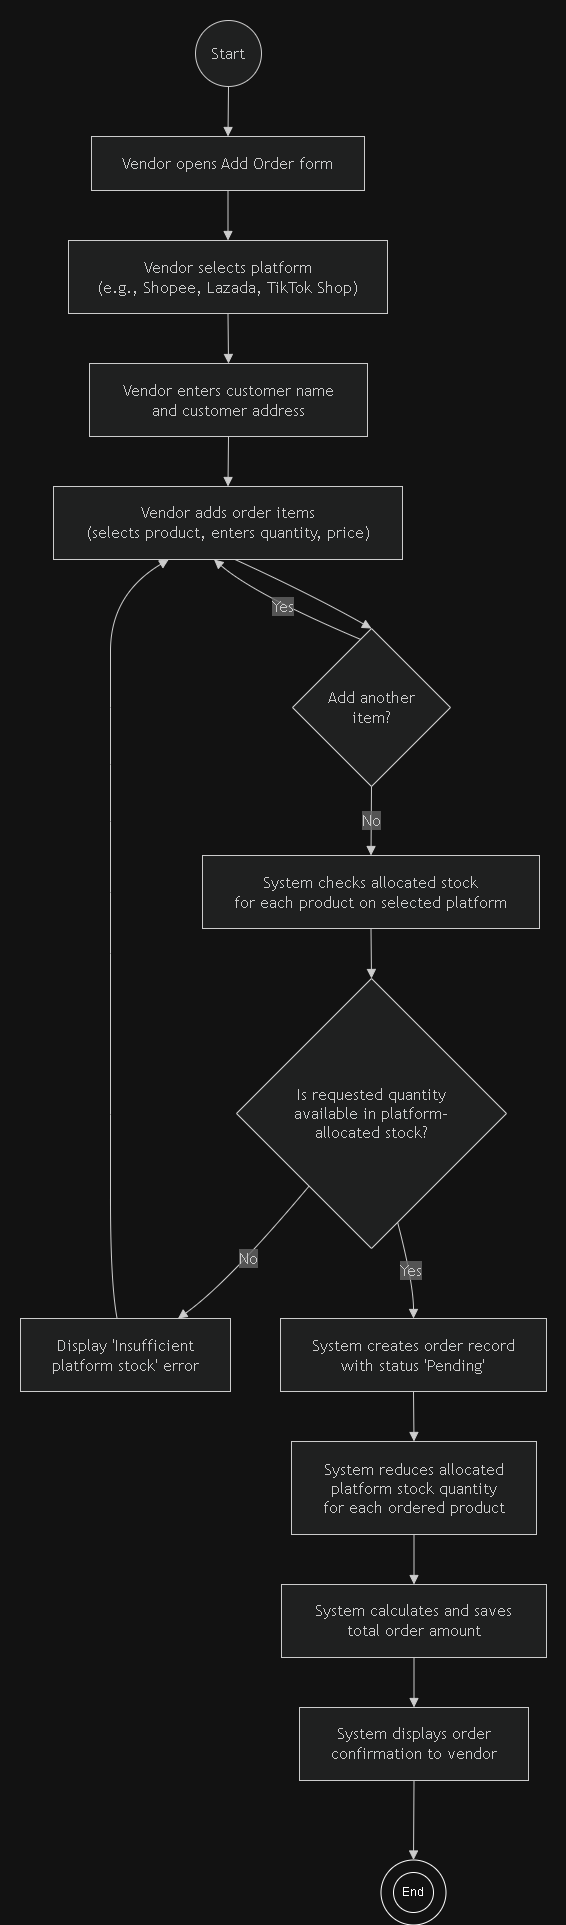

The diagram above was exported from draw.io. Its source (the exported page's mxGraphModel, read from the mxfile embedded in the PNG):
<mxGraphModel dx="1831" dy="1668" grid="1" gridSize="10" guides="1" tooltips="1" connect="1" arrows="1" fold="1" page="1" pageScale="1" pageWidth="850" pageHeight="1100" math="0" shadow="0">
  <root>
    <mxCell id="0" />
    <mxCell id="1" parent="0" />
    <UserObject label="" mermaidData="{&#10;  &quot;data&quot;: &quot;flowchart TD\n    Start((Start))\n    Step1[\&quot;Vendor opens Add Order form\&quot;]\n    Step2[\&quot;Vendor selects platform&lt;br/&gt;(e.g., Shopee, Lazada, TikTok Shop)\&quot;]\n    Step3[\&quot;Vendor enters customer name&lt;br/&gt;and customer address\&quot;]\n    Step4[\&quot;Vendor adds order items&lt;br/&gt;(selects product, enters quantity, price)\&quot;]\n    Decision1{Add another&lt;br/&gt;item?}\n    Step5[\&quot;System checks allocated stock&lt;br/&gt;for each product on selected platform\&quot;]\n    Decision2{Is requested quantity&lt;br/&gt;available in platform-&lt;br/&gt;allocated stock?}\n    ErrorMsg[\&quot;Display 'Insufficient&lt;br/&gt;platform stock' error\&quot;]\n    Step6[\&quot;System creates order record&lt;br/&gt;with status 'Pending'\&quot;]\n    Step7[\&quot;System reduces allocated&lt;br/&gt;platform stock quantity&lt;br/&gt;for each ordered product\&quot;]\n    Step8[\&quot;System calculates and saves&lt;br/&gt;total order amount\&quot;]\n    Step9[\&quot;System displays order&lt;br/&gt;confirmation to vendor\&quot;]\n    End([End])\n    \n    Start --&gt; Step1\n    Step1 --&gt; Step2\n    Step2 --&gt; Step3\n    Step3 --&gt; Step4\n    Step4 --&gt; Decision1\n    Decision1 --&gt;|Yes| Step4\n    Decision1 --&gt;|No| Step5\n    Step5 --&gt; Decision2\n    Decision2 --&gt;|No| ErrorMsg\n    ErrorMsg --&gt; Step4\n    Decision2 --&gt;|Yes| Step6\n    Step6 --&gt; Step7\n    Step7 --&gt; Step8\n    Step8 --&gt; Step9\n    Step9 --&gt; End&quot;,&#10;  &quot;config&quot;: null&#10;}" id="31">
      <mxCell connectable="0" parent="1" style="group;transparentBounds=1;editIcon=1;lockedGroup=0;groupPadding=20;" vertex="1">
        <mxGeometry as="geometry" />
      </mxCell>
    </UserObject>
    <UserObject label="Start" mermaidId="n:Start" mermaidBaseStyle="ellipse;html=1;aspect=fixed;strokeWidth=1;whiteSpace=wrap;fillColor=light-dark(#ECECFF,#1f2020);strokeColor=light-dark(#9370DB,#cccccc);fontColor=light-dark(#333333,#cccccc);fontFamily=Trebuchet MS,Verdana,Arial,sans-serif;fontSize=16;" mermaidBaseValue="Start" id="2">
      <mxCell parent="31" style="ellipse;html=1;aspect=fixed;strokeWidth=1;whiteSpace=wrap;fillColor=light-dark(#ECECFF,#1f2020);strokeColor=light-dark(#9370DB,#cccccc);fontColor=light-dark(#333333,#cccccc);fontFamily=Trebuchet MS,Verdana,Arial,sans-serif;fontSize=16;" vertex="1">
        <mxGeometry height="66" width="66" x="183" y="8" as="geometry" />
      </mxCell>
    </UserObject>
    <UserObject label="Vendor opens Add Order form" mermaidId="n:Step1" mermaidBaseStyle="html=1;whiteSpace=wrap;strokeWidth=1;fillColor=light-dark(#ECECFF,#1f2020);strokeColor=light-dark(#9370DB,#cccccc);fontColor=light-dark(#333333,#cccccc);fontFamily=Trebuchet MS,Verdana,Arial,sans-serif;fontSize=16;" mermaidBaseValue="Vendor opens Add Order form" id="3">
      <mxCell parent="31" style="html=1;whiteSpace=wrap;strokeWidth=1;fillColor=light-dark(#ECECFF,#1f2020);strokeColor=light-dark(#9370DB,#cccccc);fontColor=light-dark(#333333,#cccccc);fontFamily=Trebuchet MS,Verdana,Arial,sans-serif;fontSize=16;" vertex="1">
        <mxGeometry height="54" width="273" x="79" y="124" as="geometry" />
      </mxCell>
    </UserObject>
    <UserObject label="Vendor selects platform&#10;(e.g., Shopee, Lazada, TikTok Shop)" mermaidId="n:Step2" mermaidBaseStyle="html=1;whiteSpace=wrap;strokeWidth=1;fillColor=light-dark(#ECECFF,#1f2020);strokeColor=light-dark(#9370DB,#cccccc);fontColor=light-dark(#333333,#cccccc);fontFamily=Trebuchet MS,Verdana,Arial,sans-serif;fontSize=16;" mermaidBaseValue="Vendor selects platform&#10;(e.g., Shopee, Lazada, TikTok Shop)" id="4">
      <mxCell parent="31" style="html=1;whiteSpace=wrap;strokeWidth=1;fillColor=light-dark(#ECECFF,#1f2020);strokeColor=light-dark(#9370DB,#cccccc);fontColor=light-dark(#333333,#cccccc);fontFamily=Trebuchet MS,Verdana,Arial,sans-serif;fontSize=16;" vertex="1">
        <mxGeometry height="73" width="319" x="56" y="228" as="geometry" />
      </mxCell>
    </UserObject>
    <UserObject label="Vendor enters customer name&#10;and customer address" mermaidId="n:Step3" mermaidBaseStyle="html=1;whiteSpace=wrap;strokeWidth=1;fillColor=light-dark(#ECECFF,#1f2020);strokeColor=light-dark(#9370DB,#cccccc);fontColor=light-dark(#333333,#cccccc);fontFamily=Trebuchet MS,Verdana,Arial,sans-serif;fontSize=16;" mermaidBaseValue="Vendor enters customer name&#10;and customer address" id="5">
      <mxCell parent="31" style="html=1;whiteSpace=wrap;strokeWidth=1;fillColor=light-dark(#ECECFF,#1f2020);strokeColor=light-dark(#9370DB,#cccccc);fontColor=light-dark(#333333,#cccccc);fontFamily=Trebuchet MS,Verdana,Arial,sans-serif;fontSize=16;" vertex="1">
        <mxGeometry height="73" width="278" x="77" y="351" as="geometry" />
      </mxCell>
    </UserObject>
    <UserObject label="Vendor adds order items&#10;(selects product, enters quantity, price)" mermaidId="n:Step4" mermaidBaseStyle="html=1;whiteSpace=wrap;strokeWidth=1;fillColor=light-dark(#ECECFF,#1f2020);strokeColor=light-dark(#9370DB,#cccccc);fontColor=light-dark(#333333,#cccccc);fontFamily=Trebuchet MS,Verdana,Arial,sans-serif;fontSize=16;" mermaidBaseValue="Vendor adds order items&#10;(selects product, enters quantity, price)" id="6">
      <mxCell parent="31" style="html=1;whiteSpace=wrap;strokeWidth=1;fillColor=light-dark(#ECECFF,#1f2020);strokeColor=light-dark(#9370DB,#cccccc);fontColor=light-dark(#333333,#cccccc);fontFamily=Trebuchet MS,Verdana,Arial,sans-serif;fontSize=16;" vertex="1">
        <mxGeometry height="73" width="349" x="41" y="474" as="geometry" />
      </mxCell>
    </UserObject>
    <UserObject label="Add another&#10;item?" mermaidId="n:Decision1" mermaidBaseStyle="rhombus;html=1;strokeWidth=1;whiteSpace=wrap;fillColor=light-dark(#ECECFF,#1f2020);strokeColor=light-dark(#9370DB,#cccccc);fontColor=light-dark(#333333,#cccccc);fontFamily=Trebuchet MS,Verdana,Arial,sans-serif;fontSize=16;" mermaidBaseValue="Add another&#10;item?" id="7">
      <mxCell parent="31" style="rhombus;html=1;strokeWidth=1;whiteSpace=wrap;fillColor=light-dark(#ECECFF,#1f2020);strokeColor=light-dark(#9370DB,#cccccc);fontColor=light-dark(#333333,#cccccc);fontFamily=Trebuchet MS,Verdana,Arial,sans-serif;fontSize=16;" vertex="1">
        <mxGeometry height="158" width="158" x="280" y="616" as="geometry" />
      </mxCell>
    </UserObject>
    <UserObject label="System checks allocated stock&#10;for each product on selected platform" mermaidId="n:Step5" mermaidBaseStyle="html=1;whiteSpace=wrap;strokeWidth=1;fillColor=light-dark(#ECECFF,#1f2020);strokeColor=light-dark(#9370DB,#cccccc);fontColor=light-dark(#333333,#cccccc);fontFamily=Trebuchet MS,Verdana,Arial,sans-serif;fontSize=16;" mermaidBaseValue="System checks allocated stock&#10;for each product on selected platform" id="8">
      <mxCell parent="31" style="html=1;whiteSpace=wrap;strokeWidth=1;fillColor=light-dark(#ECECFF,#1f2020);strokeColor=light-dark(#9370DB,#cccccc);fontColor=light-dark(#333333,#cccccc);fontFamily=Trebuchet MS,Verdana,Arial,sans-serif;fontSize=16;" vertex="1">
        <mxGeometry height="73" width="337" x="190" y="843" as="geometry" />
      </mxCell>
    </UserObject>
    <UserObject label="Is requested quantity&#10;available in platform-&#10;allocated stock?" mermaidId="n:Decision2" mermaidBaseStyle="rhombus;html=1;strokeWidth=1;whiteSpace=wrap;fillColor=light-dark(#ECECFF,#1f2020);strokeColor=light-dark(#9370DB,#cccccc);fontColor=light-dark(#333333,#cccccc);fontFamily=Trebuchet MS,Verdana,Arial,sans-serif;fontSize=16;" mermaidBaseValue="Is requested quantity&#10;available in platform-&#10;allocated stock?" id="9">
      <mxCell parent="31" style="rhombus;html=1;strokeWidth=1;whiteSpace=wrap;fillColor=light-dark(#ECECFF,#1f2020);strokeColor=light-dark(#9370DB,#cccccc);fontColor=light-dark(#333333,#cccccc);fontFamily=Trebuchet MS,Verdana,Arial,sans-serif;fontSize=16;" vertex="1">
        <mxGeometry height="270" width="270" x="224" y="966" as="geometry" />
      </mxCell>
    </UserObject>
    <UserObject label="Display 'Insufficient&#10;platform stock' error" mermaidId="n:ErrorMsg" mermaidBaseStyle="html=1;whiteSpace=wrap;strokeWidth=1;fillColor=light-dark(#ECECFF,#1f2020);strokeColor=light-dark(#9370DB,#cccccc);fontColor=light-dark(#333333,#cccccc);fontFamily=Trebuchet MS,Verdana,Arial,sans-serif;fontSize=16;" mermaidBaseValue="Display 'Insufficient&#10;platform stock' error" id="10">
      <mxCell parent="31" style="html=1;whiteSpace=wrap;strokeWidth=1;fillColor=light-dark(#ECECFF,#1f2020);strokeColor=light-dark(#9370DB,#cccccc);fontColor=light-dark(#333333,#cccccc);fontFamily=Trebuchet MS,Verdana,Arial,sans-serif;fontSize=16;" vertex="1">
        <mxGeometry height="73" width="210" x="8" y="1306" as="geometry" />
      </mxCell>
    </UserObject>
    <UserObject label="System creates order record&#10;with status 'Pending'" mermaidId="n:Step6" mermaidBaseStyle="html=1;whiteSpace=wrap;strokeWidth=1;fillColor=light-dark(#ECECFF,#1f2020);strokeColor=light-dark(#9370DB,#cccccc);fontColor=light-dark(#333333,#cccccc);fontFamily=Trebuchet MS,Verdana,Arial,sans-serif;fontSize=16;" mermaidBaseValue="System creates order record&#10;with status 'Pending'" id="11">
      <mxCell parent="31" style="html=1;whiteSpace=wrap;strokeWidth=1;fillColor=light-dark(#ECECFF,#1f2020);strokeColor=light-dark(#9370DB,#cccccc);fontColor=light-dark(#333333,#cccccc);fontFamily=Trebuchet MS,Verdana,Arial,sans-serif;fontSize=16;" vertex="1">
        <mxGeometry height="73" width="266" x="268" y="1306" as="geometry" />
      </mxCell>
    </UserObject>
    <UserObject label="System reduces allocated&#10;platform stock quantity&#10;for each ordered product" mermaidId="n:Step7" mermaidBaseStyle="html=1;whiteSpace=wrap;strokeWidth=1;fillColor=light-dark(#ECECFF,#1f2020);strokeColor=light-dark(#9370DB,#cccccc);fontColor=light-dark(#333333,#cccccc);fontFamily=Trebuchet MS,Verdana,Arial,sans-serif;fontSize=16;" mermaidBaseValue="System reduces allocated&#10;platform stock quantity&#10;for each ordered product" id="12">
      <mxCell parent="31" style="html=1;whiteSpace=wrap;strokeWidth=1;fillColor=light-dark(#ECECFF,#1f2020);strokeColor=light-dark(#9370DB,#cccccc);fontColor=light-dark(#333333,#cccccc);fontFamily=Trebuchet MS,Verdana,Arial,sans-serif;fontSize=16;" vertex="1">
        <mxGeometry height="93" width="245" x="279" y="1429" as="geometry" />
      </mxCell>
    </UserObject>
    <UserObject label="System calculates and saves&#10;total order amount" mermaidId="n:Step8" mermaidBaseStyle="html=1;whiteSpace=wrap;strokeWidth=1;fillColor=light-dark(#ECECFF,#1f2020);strokeColor=light-dark(#9370DB,#cccccc);fontColor=light-dark(#333333,#cccccc);fontFamily=Trebuchet MS,Verdana,Arial,sans-serif;fontSize=16;" mermaidBaseValue="System calculates and saves&#10;total order amount" id="13">
      <mxCell parent="31" style="html=1;whiteSpace=wrap;strokeWidth=1;fillColor=light-dark(#ECECFF,#1f2020);strokeColor=light-dark(#9370DB,#cccccc);fontColor=light-dark(#333333,#cccccc);fontFamily=Trebuchet MS,Verdana,Arial,sans-serif;fontSize=16;" vertex="1">
        <mxGeometry height="73" width="265" x="269" y="1572" as="geometry" />
      </mxCell>
    </UserObject>
    <UserObject label="System displays order&#10;confirmation to vendor" mermaidId="n:Step9" mermaidBaseStyle="html=1;whiteSpace=wrap;strokeWidth=1;fillColor=light-dark(#ECECFF,#1f2020);strokeColor=light-dark(#9370DB,#cccccc);fontColor=light-dark(#333333,#cccccc);fontFamily=Trebuchet MS,Verdana,Arial,sans-serif;fontSize=16;" mermaidBaseValue="System displays order&#10;confirmation to vendor" id="14">
      <mxCell parent="31" style="html=1;whiteSpace=wrap;strokeWidth=1;fillColor=light-dark(#ECECFF,#1f2020);strokeColor=light-dark(#9370DB,#cccccc);fontColor=light-dark(#333333,#cccccc);fontFamily=Trebuchet MS,Verdana,Arial,sans-serif;fontSize=16;" vertex="1">
        <mxGeometry height="73" width="229" x="287" y="1695" as="geometry" />
      </mxCell>
    </UserObject>
    <UserObject label="" mermaidId="e:Start-&gt;Step1#0" mermaidBaseStyle="curved=1;startArrow=none;endArrow=block;endSize=7;strokeColor=light-dark(#333333,#cccccc);exitX=0.5;exitY=1;entryX=0.5;entryY=0;" mermaidBaseValue="" id="16">
      <mxCell edge="1" parent="31" source="2" style="curved=1;startArrow=none;endArrow=block;endSize=7;strokeColor=light-dark(#333333,#cccccc);exitX=0.5;exitY=1;entryX=0.5;entryY=0;" target="3">
        <mxGeometry relative="1" as="geometry">
          <Array as="points" />
        </mxGeometry>
      </mxCell>
    </UserObject>
    <UserObject label="" mermaidId="e:Step1-&gt;Step2#0" mermaidBaseStyle="curved=1;startArrow=none;endArrow=block;endSize=7;strokeColor=light-dark(#333333,#cccccc);exitX=0.5;exitY=1;entryX=0.5;entryY=0;" mermaidBaseValue="" id="17">
      <mxCell edge="1" parent="31" source="3" style="curved=1;startArrow=none;endArrow=block;endSize=7;strokeColor=light-dark(#333333,#cccccc);exitX=0.5;exitY=1;entryX=0.5;entryY=0;" target="4">
        <mxGeometry relative="1" as="geometry">
          <Array as="points" />
        </mxGeometry>
      </mxCell>
    </UserObject>
    <UserObject label="" mermaidId="e:Step2-&gt;Step3#0" mermaidBaseStyle="curved=1;startArrow=none;endArrow=block;endSize=7;strokeColor=light-dark(#333333,#cccccc);exitX=0.5;exitY=1;entryX=0.5;entryY=0;" mermaidBaseValue="" id="18">
      <mxCell edge="1" parent="31" source="4" style="curved=1;startArrow=none;endArrow=block;endSize=7;strokeColor=light-dark(#333333,#cccccc);exitX=0.5;exitY=1;entryX=0.5;entryY=0;" target="5">
        <mxGeometry relative="1" as="geometry">
          <Array as="points" />
        </mxGeometry>
      </mxCell>
    </UserObject>
    <UserObject label="" mermaidId="e:Step3-&gt;Step4#0" mermaidBaseStyle="curved=1;startArrow=none;endArrow=block;endSize=7;strokeColor=light-dark(#333333,#cccccc);exitX=0.5;exitY=1;entryX=0.5;entryY=0;" mermaidBaseValue="" id="19">
      <mxCell edge="1" parent="31" source="5" style="curved=1;startArrow=none;endArrow=block;endSize=7;strokeColor=light-dark(#333333,#cccccc);exitX=0.5;exitY=1;entryX=0.5;entryY=0;" target="6">
        <mxGeometry relative="1" as="geometry">
          <Array as="points" />
        </mxGeometry>
      </mxCell>
    </UserObject>
    <UserObject label="" mermaidId="e:Step4-&gt;Decision1#0" mermaidBaseStyle="curved=1;startArrow=none;endArrow=block;endSize=7;strokeColor=light-dark(#333333,#cccccc);exitX=0.5171919770773639;exitY=1;exitDx=0;exitDy=0;entryX=0.5379746835443038;entryY=0;entryDx=0;entryDy=0;curved=1;exitX=0.52;exitY=1;entryX=0.54;entryY=0;" mermaidBaseValue="" id="20">
      <mxCell edge="1" parent="31" source="6" style="curved=1;startArrow=none;endArrow=block;endSize=7;strokeColor=light-dark(#333333,#cccccc);exitX=0.52;exitY=1;exitDx=0;exitDy=0;entryX=0.5;entryY=0;entryDx=0;entryDy=0;" target="7">
        <mxGeometry relative="1" as="geometry">
          <mxPoint as="offset" />
          <Array as="points">
            <mxPoint x="299" y="582" />
          </Array>
        </mxGeometry>
      </mxCell>
    </UserObject>
    <UserObject label="Yes" mermaidId="e:Decision1-&gt;Step4#0" mermaidBaseStyle="curved=1;startArrow=none;endArrow=block;endSize=7;strokeColor=light-dark(#333333,#cccccc);html=1;fontSize=16;labelBackgroundColor=light-dark(#E8E8E88D,#2a2a2a8D);fontFamily=Trebuchet MS,Verdana,Arial,sans-serif;fontColor=light-dark(#333333,#cccccc);exitX=0.4177215189873418;exitY=0;exitDx=0;exitDy=0;entryX=0.46275071633237824;entryY=1;entryDx=0;entryDy=0;curved=1;exitX=0.42;exitY=0;entryX=0.46;entryY=1;" mermaidBaseValue="Yes" id="21">
      <mxCell edge="1" parent="31" source="7" style="curved=1;startArrow=none;endArrow=block;endSize=7;strokeColor=light-dark(#333333,#cccccc);html=1;fontSize=16;labelBackgroundColor=light-dark(#E8E8E88D,#2a2a2a8D);fontFamily=Trebuchet MS,Verdana,Arial,sans-serif;fontColor=light-dark(#333333,#cccccc);exitX=0.42;exitY=0;exitDx=0;exitDy=0;entryX=0.46;entryY=1;entryDx=0;entryDy=0;" target="6">
        <mxGeometry relative="1" as="geometry">
          <mxPoint as="offset" />
          <Array as="points">
            <mxPoint x="242" y="582" />
          </Array>
        </mxGeometry>
      </mxCell>
    </UserObject>
    <UserObject label="No" mermaidId="e:Decision1-&gt;Step5#0" mermaidBaseStyle="curved=1;startArrow=none;endArrow=block;endSize=7;strokeColor=light-dark(#333333,#cccccc);html=1;fontSize=16;labelBackgroundColor=light-dark(#E8E8E88D,#2a2a2a8D);fontFamily=Trebuchet MS,Verdana,Arial,sans-serif;fontColor=light-dark(#333333,#cccccc);exitX=0.5;exitY=1;entryX=0.5;entryY=0;" mermaidBaseValue="No" id="22">
      <mxCell edge="1" parent="31" source="7" style="curved=1;startArrow=none;endArrow=block;endSize=7;strokeColor=light-dark(#333333,#cccccc);html=1;fontSize=16;labelBackgroundColor=light-dark(#E8E8E88D,#2a2a2a8D);fontFamily=Trebuchet MS,Verdana,Arial,sans-serif;fontColor=light-dark(#333333,#cccccc);exitX=0.5;exitY=1;entryX=0.5;entryY=0;" target="8">
        <mxGeometry relative="1" as="geometry">
          <Array as="points" />
        </mxGeometry>
      </mxCell>
    </UserObject>
    <UserObject label="" mermaidId="e:Step5-&gt;Decision2#0" mermaidBaseStyle="curved=1;startArrow=none;endArrow=block;endSize=7;strokeColor=light-dark(#333333,#cccccc);exitX=0.5;exitY=1;entryX=0.5;entryY=0;" mermaidBaseValue="" id="23">
      <mxCell edge="1" parent="31" source="8" style="curved=1;startArrow=none;endArrow=block;endSize=7;strokeColor=light-dark(#333333,#cccccc);exitX=0.5;exitY=1;entryX=0.5;entryY=0;" target="9">
        <mxGeometry relative="1" as="geometry">
          <Array as="points" />
        </mxGeometry>
      </mxCell>
    </UserObject>
    <UserObject label="No" mermaidId="e:Decision2-&gt;ErrorMsg#0" mermaidBaseStyle="curved=1;startArrow=none;endArrow=block;endSize=7;strokeColor=light-dark(#333333,#cccccc);html=1;fontSize=16;labelBackgroundColor=light-dark(#E8E8E88D,#2a2a2a8D);fontFamily=Trebuchet MS,Verdana,Arial,sans-serif;fontColor=light-dark(#333333,#cccccc);exitX=0.07;exitY=1;entryX=0.75;entryY=0;" mermaidBaseValue="No" id="24">
      <mxCell edge="1" parent="31" source="9" style="curved=1;startArrow=none;endArrow=block;endSize=7;strokeColor=light-dark(#333333,#cccccc);html=1;fontSize=16;labelBackgroundColor=light-dark(#E8E8E88D,#2a2a2a8D);fontFamily=Trebuchet MS,Verdana,Arial,sans-serif;fontColor=light-dark(#333333,#cccccc);exitX=0.07;exitY=1;entryX=0.75;entryY=0;" target="10">
        <mxGeometry relative="1" as="geometry">
          <Array as="points">
            <mxPoint x="215" y="1271" />
          </Array>
        </mxGeometry>
      </mxCell>
    </UserObject>
    <UserObject label="" mermaidId="e:ErrorMsg-&gt;Step4#0" mermaidBaseStyle="curved=1;startArrow=none;endArrow=block;endSize=7;strokeColor=light-dark(#333333,#cccccc);exitX=0.46;exitY=0;entryX=0.33;entryY=1;" mermaidBaseValue="" id="25">
      <mxCell edge="1" parent="31" source="10" style="curved=1;startArrow=none;endArrow=block;endSize=7;strokeColor=light-dark(#333333,#cccccc);exitX=0.46;exitY=0;entryX=0.33;entryY=1;" target="6">
        <mxGeometry relative="1" as="geometry">
          <Array as="points">
            <mxPoint x="98" y="1271" />
            <mxPoint x="98" y="1102" />
            <mxPoint x="98" y="941" />
            <mxPoint x="98" y="880" />
            <mxPoint x="98" y="809" />
            <mxPoint x="98" y="695" />
            <mxPoint x="98" y="582" />
          </Array>
        </mxGeometry>
      </mxCell>
    </UserObject>
    <UserObject label="Yes" mermaidId="e:Decision2-&gt;Step6#0" mermaidBaseStyle="curved=1;startArrow=none;endArrow=block;endSize=7;strokeColor=light-dark(#333333,#cccccc);html=1;fontSize=16;labelBackgroundColor=light-dark(#E8E8E88D,#2a2a2a8D);fontFamily=Trebuchet MS,Verdana,Arial,sans-serif;fontColor=light-dark(#333333,#cccccc);exitX=0.62;exitY=1;entryX=0.5;entryY=0;" mermaidBaseValue="Yes" id="26">
      <mxCell edge="1" parent="31" source="9" style="curved=1;startArrow=none;endArrow=block;endSize=7;strokeColor=light-dark(#333333,#cccccc);html=1;fontSize=16;labelBackgroundColor=light-dark(#E8E8E88D,#2a2a2a8D);fontFamily=Trebuchet MS,Verdana,Arial,sans-serif;fontColor=light-dark(#333333,#cccccc);exitX=0.62;exitY=1;entryX=0.5;entryY=0;" target="11">
        <mxGeometry relative="1" as="geometry">
          <Array as="points">
            <mxPoint x="401" y="1271" />
          </Array>
        </mxGeometry>
      </mxCell>
    </UserObject>
    <UserObject label="" mermaidId="e:Step6-&gt;Step7#0" mermaidBaseStyle="curved=1;startArrow=none;endArrow=block;endSize=7;strokeColor=light-dark(#333333,#cccccc);exitX=0.5;exitY=1;entryX=0.5;entryY=0;" mermaidBaseValue="" id="27">
      <mxCell edge="1" parent="31" source="11" style="curved=1;startArrow=none;endArrow=block;endSize=7;strokeColor=light-dark(#333333,#cccccc);exitX=0.5;exitY=1;entryX=0.5;entryY=0;" target="12">
        <mxGeometry relative="1" as="geometry">
          <Array as="points" />
        </mxGeometry>
      </mxCell>
    </UserObject>
    <UserObject label="" mermaidId="e:Step7-&gt;Step8#0" mermaidBaseStyle="curved=1;startArrow=none;endArrow=block;endSize=7;strokeColor=light-dark(#333333,#cccccc);exitX=0.5;exitY=1;entryX=0.5;entryY=0;" mermaidBaseValue="" id="28">
      <mxCell edge="1" parent="31" source="12" style="curved=1;startArrow=none;endArrow=block;endSize=7;strokeColor=light-dark(#333333,#cccccc);exitX=0.5;exitY=1;entryX=0.5;entryY=0;" target="13">
        <mxGeometry relative="1" as="geometry">
          <Array as="points" />
        </mxGeometry>
      </mxCell>
    </UserObject>
    <UserObject label="" mermaidId="e:Step8-&gt;Step9#0" mermaidBaseStyle="curved=1;startArrow=none;endArrow=block;endSize=7;strokeColor=light-dark(#333333,#cccccc);exitX=0.5;exitY=1;entryX=0.5;entryY=0;" mermaidBaseValue="" id="29">
      <mxCell edge="1" parent="31" source="13" style="curved=1;startArrow=none;endArrow=block;endSize=7;strokeColor=light-dark(#333333,#cccccc);exitX=0.5;exitY=1;entryX=0.5;entryY=0;" target="14">
        <mxGeometry relative="1" as="geometry">
          <Array as="points" />
        </mxGeometry>
      </mxCell>
    </UserObject>
    <mxCell id="byQ9EzapmujvG4THR54B-31" parent="1" style="ellipse;whiteSpace=wrap;html=1;aspect=fixed;" value="" vertex="1">
      <mxGeometry height="65" width="65" x="368.5" y="1847.5" as="geometry" />
    </mxCell>
    <mxCell id="byQ9EzapmujvG4THR54B-32" parent="1" style="ellipse;whiteSpace=wrap;html=1;aspect=fixed;" value="End" vertex="1">
      <mxGeometry height="40" width="40" x="381" y="1860" as="geometry" />
    </mxCell>
    <UserObject label="" mermaidId="e:Step9-&gt;End#0" mermaidBaseStyle="curved=1;startArrow=none;endArrow=block;endSize=7;strokeColor=light-dark(#333333,#cccccc);exitX=0.5;exitY=1;entryX=0.5;entryY=0;" mermaidBaseValue="" id="30">
      <mxCell edge="1" parent="1" source="14" style="curved=1;startArrow=none;endArrow=block;endSize=7;strokeColor=light-dark(#333333,#cccccc);exitX=0.5;exitY=1;entryX=0.5;entryY=0;entryDx=0;entryDy=0;" target="byQ9EzapmujvG4THR54B-31">
        <mxGeometry relative="1" as="geometry">
          <Array as="points" />
          <mxPoint x="401" y="1818" as="targetPoint" />
        </mxGeometry>
      </mxCell>
    </UserObject>
  </root>
</mxGraphModel>